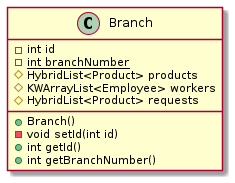

The diagram above was rendered by PlantUML. Its source (embedded in the PNG):
@startuml Branch
class Branch{
- int id
- int {static} branchNumber
# HybridList<Product> products
# KWArrayList<Employee> workers
# HybridList<Product> requests
+Branch()
- void setId(int id)
+ int getId()
+ int getBranchNumber()
}
@enduml